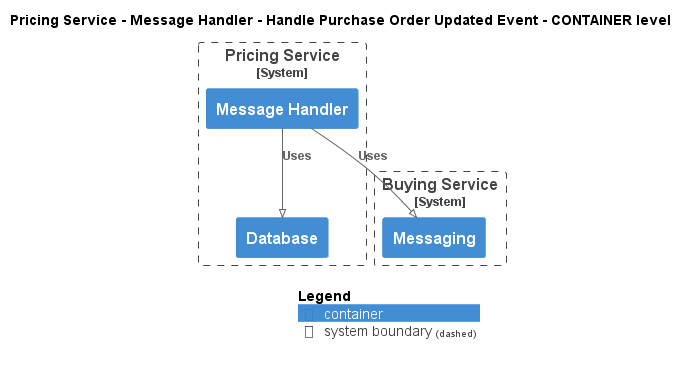

The diagram above was rendered by PlantUML. Its source (embedded in the PNG):
@startuml
!pragma layout smetana
!include ..\..\..\..\..\..\.c4s\C4_Container.puml

AddElementTag("state:new", $bgColor=green, $fontColor=#ffffff, $borderColor=green, $shadowing="False")
AddElementTag("state:changed", $bgColor=orange, $fontColor=#ffffff, $borderColor=orange, $shadowing="False")
AddElementTag("state:removed", $bgColor=red, $fontColor=#ffffff, $borderColor=red, $shadowing="False")

AddRelTag("state:new", $textColor=green, $lineColor=green)
AddRelTag("state:changed", $textColor=orange, $lineColor=orange)
AddRelTag("state:removed", $textColor=red, $lineColor=red)

SHOW_PERSON_PORTRAIT()
LAYOUT_TOP_DOWN()

skinparam linetype polyline

title Pricing Service - Message Handler - Handle Purchase Order Updated Event - CONTAINER level


System_Boundary(ECommercePlatform.SoftwareSystems.PricingService, "Pricing Service") {
    Container(ECommercePlatform.SoftwareSystems.PricingService.Containers.MessageHandler, "Message Handler", "", "")
    Container(ECommercePlatform.SoftwareSystems.PricingService.Containers.Database, "Database", "", "")
}

System_Boundary(ECommercePlatform.SoftwareSystems.BuyingService, "Buying Service") {
    Container(ECommercePlatform.SoftwareSystems.BuyingService.Containers.Messaging, "Messaging", "", "")
}

Rel(ECommercePlatform.SoftwareSystems.PricingService.Containers.MessageHandler, ECommercePlatform.SoftwareSystems.BuyingService.Containers.Messaging, "Uses")
Rel(ECommercePlatform.SoftwareSystems.PricingService.Containers.MessageHandler, ECommercePlatform.SoftwareSystems.PricingService.Containers.Database, "Uses")


SHOW_LEGEND()
@enduml